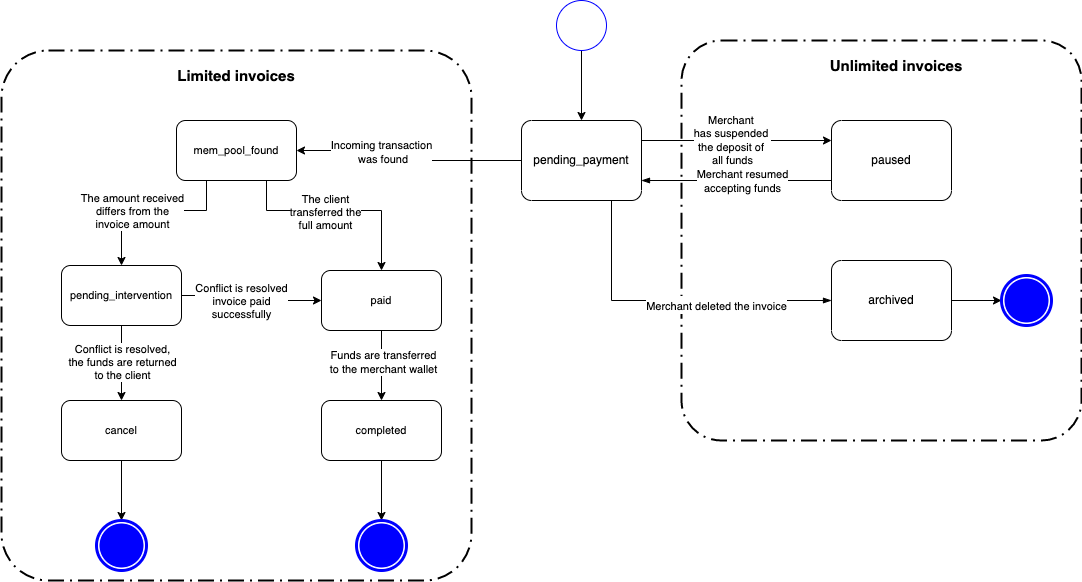

The diagram above was exported from draw.io. Its source (the exported page's mxGraphModel, read from the mxfile embedded in the PNG):
<mxGraphModel dx="1773" dy="588" grid="1" gridSize="10" guides="1" tooltips="1" connect="1" arrows="1" fold="1" page="1" pageScale="1" pageWidth="827" pageHeight="1169" math="0" shadow="0">
  <root>
    <mxCell id="0" />
    <mxCell id="1" parent="0" />
    <mxCell id="Ox17CDZlU9MWBx14um0B-6" value="" style="points=[[0.25,0,0],[0.5,0,0],[0.75,0,0],[1,0.25,0],[1,0.5,0],[1,0.75,0],[0.75,1,0],[0.5,1,0],[0.25,1,0],[0,0.75,0],[0,0.5,0],[0,0.25,0]];rounded=1;arcSize=10;dashed=1;strokeColor=#000000;fillColor=none;gradientColor=none;dashPattern=8 3 1 3;strokeWidth=2;" parent="1" vertex="1">
      <mxGeometry x="-150" y="160" width="470" height="530" as="geometry" />
    </mxCell>
    <mxCell id="Ox17CDZlU9MWBx14um0B-5" value="" style="points=[[0.25,0,0],[0.5,0,0],[0.75,0,0],[1,0.25,0],[1,0.5,0],[1,0.75,0],[0.75,1,0],[0.5,1,0],[0.25,1,0],[0,0.75,0],[0,0.5,0],[0,0.25,0]];rounded=1;arcSize=10;dashed=1;strokeColor=#000000;fillColor=none;gradientColor=none;dashPattern=8 3 1 3;strokeWidth=2;" parent="1" vertex="1">
      <mxGeometry x="530" y="150" width="400" height="400" as="geometry" />
    </mxCell>
    <mxCell id="Ox17CDZlU9MWBx14um0B-7" value="" style="edgeStyle=orthogonalEdgeStyle;rounded=0;orthogonalLoop=1;jettySize=auto;html=1;" parent="1" source="Ox17CDZlU9MWBx14um0B-1" target="Ox17CDZlU9MWBx14um0B-2" edge="1">
      <mxGeometry relative="1" as="geometry" />
    </mxCell>
    <mxCell id="Ox17CDZlU9MWBx14um0B-1" value="" style="points=[[0.145,0.145,0],[0.5,0,0],[0.855,0.145,0],[1,0.5,0],[0.855,0.855,0],[0.5,1,0],[0.145,0.855,0],[0,0.5,0]];shape=mxgraph.bpmn.event;html=1;verticalLabelPosition=bottom;labelBackgroundColor=#ffffff;verticalAlign=top;align=center;perimeter=ellipsePerimeter;outlineConnect=0;aspect=fixed;outline=standard;symbol=general;strokeColor=#0000FF;" parent="1" vertex="1">
      <mxGeometry x="405" y="110" width="50" height="50" as="geometry" />
    </mxCell>
    <mxCell id="Ox17CDZlU9MWBx14um0B-8" value="" style="edgeStyle=orthogonalEdgeStyle;rounded=0;orthogonalLoop=1;jettySize=auto;html=1;exitX=1;exitY=0.25;exitDx=0;exitDy=0;exitPerimeter=0;entryX=0;entryY=0.25;entryDx=0;entryDy=0;entryPerimeter=0;" parent="1" source="Ox17CDZlU9MWBx14um0B-2" target="Ox17CDZlU9MWBx14um0B-3" edge="1">
      <mxGeometry relative="1" as="geometry" />
    </mxCell>
    <mxCell id="Ox17CDZlU9MWBx14um0B-10" value="Merchant &lt;br&gt;has suspended &lt;br&gt;the deposit of &lt;br&gt;all funds" style="edgeLabel;html=1;align=center;verticalAlign=middle;resizable=0;points=[];" parent="Ox17CDZlU9MWBx14um0B-8" vertex="1" connectable="0">
      <mxGeometry x="-0.2083" y="1" relative="1" as="geometry">
        <mxPoint x="15" as="offset" />
      </mxGeometry>
    </mxCell>
    <mxCell id="Ox17CDZlU9MWBx14um0B-20" value="" style="edgeStyle=orthogonalEdgeStyle;rounded=0;orthogonalLoop=1;jettySize=auto;html=1;fontSize=11;" parent="1" source="Ox17CDZlU9MWBx14um0B-2" target="Ox17CDZlU9MWBx14um0B-19" edge="1">
      <mxGeometry relative="1" as="geometry" />
    </mxCell>
    <mxCell id="Ox17CDZlU9MWBx14um0B-21" value="Incoming transaction&lt;br&gt;&amp;nbsp;was found" style="edgeLabel;html=1;align=center;verticalAlign=middle;resizable=0;points=[];fontSize=11;" parent="Ox17CDZlU9MWBx14um0B-20" vertex="1" connectable="0">
      <mxGeometry x="0.2857" y="1" relative="1" as="geometry">
        <mxPoint as="offset" />
      </mxGeometry>
    </mxCell>
    <mxCell id="Ox17CDZlU9MWBx14um0B-2" value="pending_payment" style="points=[[0.25,0,0],[0.5,0,0],[0.75,0,0],[1,0.25,0],[1,0.5,0],[1,0.75,0],[0.75,1,0],[0.5,1,0],[0.25,1,0],[0,0.75,0],[0,0.5,0],[0,0.25,0]];shape=mxgraph.bpmn.task;whiteSpace=wrap;rectStyle=rounded;size=10;taskMarker=abstract;" parent="1" vertex="1">
      <mxGeometry x="370" y="230" width="120" height="80" as="geometry" />
    </mxCell>
    <mxCell id="Ox17CDZlU9MWBx14um0B-3" value="paused" style="points=[[0.25,0,0],[0.5,0,0],[0.75,0,0],[1,0.25,0],[1,0.5,0],[1,0.75,0],[0.75,1,0],[0.5,1,0],[0.25,1,0],[0,0.75,0],[0,0.5,0],[0,0.25,0]];shape=mxgraph.bpmn.task;whiteSpace=wrap;rectStyle=rounded;size=10;taskMarker=abstract;" parent="1" vertex="1">
      <mxGeometry x="680" y="230" width="120" height="80" as="geometry" />
    </mxCell>
    <mxCell id="Ox17CDZlU9MWBx14um0B-16" value="" style="edgeStyle=orthogonalEdgeStyle;rounded=0;orthogonalLoop=1;jettySize=auto;html=1;" parent="1" source="Ox17CDZlU9MWBx14um0B-4" target="Ox17CDZlU9MWBx14um0B-15" edge="1">
      <mxGeometry relative="1" as="geometry" />
    </mxCell>
    <mxCell id="Ox17CDZlU9MWBx14um0B-4" value="archived" style="points=[[0.25,0,0],[0.5,0,0],[0.75,0,0],[1,0.25,0],[1,0.5,0],[1,0.75,0],[0.75,1,0],[0.5,1,0],[0.25,1,0],[0,0.75,0],[0,0.5,0],[0,0.25,0]];shape=mxgraph.bpmn.task;whiteSpace=wrap;rectStyle=rounded;size=10;taskMarker=abstract;" parent="1" vertex="1">
      <mxGeometry x="680" y="370" width="120" height="80" as="geometry" />
    </mxCell>
    <mxCell id="Ox17CDZlU9MWBx14um0B-11" value="" style="edgeStyle=elbowEdgeStyle;fontSize=12;html=1;endArrow=blockThin;endFill=1;rounded=0;exitX=0;exitY=0.75;exitDx=0;exitDy=0;exitPerimeter=0;entryX=1;entryY=0.75;entryDx=0;entryDy=0;entryPerimeter=0;" parent="1" source="Ox17CDZlU9MWBx14um0B-3" target="Ox17CDZlU9MWBx14um0B-2" edge="1">
      <mxGeometry width="160" relative="1" as="geometry">
        <mxPoint x="530" y="310" as="sourcePoint" />
        <mxPoint x="690" y="310" as="targetPoint" />
      </mxGeometry>
    </mxCell>
    <mxCell id="Ox17CDZlU9MWBx14um0B-12" value="Merchant resumed&lt;br&gt;accepting funds" style="edgeLabel;html=1;align=center;verticalAlign=middle;resizable=0;points=[];" parent="Ox17CDZlU9MWBx14um0B-11" vertex="1" connectable="0">
      <mxGeometry x="0.1083" y="2" relative="1" as="geometry">
        <mxPoint x="15" y="-2" as="offset" />
      </mxGeometry>
    </mxCell>
    <mxCell id="Ox17CDZlU9MWBx14um0B-13" value="" style="edgeStyle=elbowEdgeStyle;fontSize=12;html=1;endArrow=blockThin;endFill=1;rounded=0;entryX=0;entryY=0.5;entryDx=0;entryDy=0;entryPerimeter=0;exitX=0.75;exitY=1;exitDx=0;exitDy=0;exitPerimeter=0;" parent="1" source="Ox17CDZlU9MWBx14um0B-2" target="Ox17CDZlU9MWBx14um0B-4" edge="1">
      <mxGeometry width="160" relative="1" as="geometry">
        <mxPoint x="530" y="410" as="sourcePoint" />
        <mxPoint x="690" y="410" as="targetPoint" />
        <Array as="points">
          <mxPoint x="460" y="380" />
        </Array>
      </mxGeometry>
    </mxCell>
    <mxCell id="Ox17CDZlU9MWBx14um0B-18" value="&lt;font style=&quot;font-size: 11px&quot;&gt;Merchant deleted the invoice&lt;/font&gt;" style="edgeLabel;html=1;align=center;verticalAlign=middle;resizable=0;points=[];fontSize=15;" parent="Ox17CDZlU9MWBx14um0B-13" vertex="1" connectable="0">
      <mxGeometry x="0.2759" y="-3" relative="1" as="geometry">
        <mxPoint as="offset" />
      </mxGeometry>
    </mxCell>
    <mxCell id="Ox17CDZlU9MWBx14um0B-15" value="" style="points=[[0.145,0.145,0],[0.5,0,0],[0.855,0.145,0],[1,0.5,0],[0.855,0.855,0],[0.5,1,0],[0.145,0.855,0],[0,0.5,0]];shape=mxgraph.bpmn.event;html=1;verticalLabelPosition=bottom;labelBackgroundColor=#ffffff;verticalAlign=top;align=center;perimeter=ellipsePerimeter;outlineConnect=0;aspect=fixed;outline=end;symbol=terminate;strokeColor=#0000FF;" parent="1" vertex="1">
      <mxGeometry x="850" y="385" width="50" height="50" as="geometry" />
    </mxCell>
    <mxCell id="Ox17CDZlU9MWBx14um0B-17" value="&lt;font size=&quot;1&quot;&gt;&lt;b style=&quot;font-size: 15px&quot;&gt;Unlimited invoices&lt;/b&gt;&lt;/font&gt;" style="text;html=1;strokeColor=none;fillColor=none;align=center;verticalAlign=middle;whiteSpace=wrap;rounded=0;" parent="1" vertex="1">
      <mxGeometry x="650" y="160" width="190" height="30" as="geometry" />
    </mxCell>
    <mxCell id="Ox17CDZlU9MWBx14um0B-24" value="" style="edgeStyle=orthogonalEdgeStyle;rounded=0;orthogonalLoop=1;jettySize=auto;html=1;fontSize=11;exitX=0.75;exitY=1;exitDx=0;exitDy=0;" parent="1" source="Ox17CDZlU9MWBx14um0B-19" target="Ox17CDZlU9MWBx14um0B-22" edge="1">
      <mxGeometry relative="1" as="geometry">
        <Array as="points">
          <mxPoint x="115" y="320" />
          <mxPoint x="230" y="320" />
        </Array>
      </mxGeometry>
    </mxCell>
    <mxCell id="Ox17CDZlU9MWBx14um0B-25" value="The client&lt;br&gt;transferred the&lt;br&gt;full amount" style="edgeLabel;html=1;align=center;verticalAlign=middle;resizable=0;points=[];fontSize=11;" parent="Ox17CDZlU9MWBx14um0B-24" vertex="1" connectable="0">
      <mxGeometry x="-0.14" y="-1" relative="1" as="geometry">
        <mxPoint as="offset" />
      </mxGeometry>
    </mxCell>
    <mxCell id="Ox17CDZlU9MWBx14um0B-19" value="mem_pool_found" style="rounded=1;whiteSpace=wrap;html=1;fontSize=11;" parent="1" vertex="1">
      <mxGeometry x="25" y="230" width="120" height="60" as="geometry" />
    </mxCell>
    <mxCell id="Ox17CDZlU9MWBx14um0B-33" value="" style="edgeStyle=orthogonalEdgeStyle;rounded=0;orthogonalLoop=1;jettySize=auto;html=1;fontSize=11;" parent="1" source="Ox17CDZlU9MWBx14um0B-22" target="Ox17CDZlU9MWBx14um0B-29" edge="1">
      <mxGeometry relative="1" as="geometry" />
    </mxCell>
    <mxCell id="Ox17CDZlU9MWBx14um0B-39" value="Funds are transferred&lt;br&gt;to the merchant wallet" style="edgeLabel;html=1;align=center;verticalAlign=middle;resizable=0;points=[];fontSize=11;" parent="Ox17CDZlU9MWBx14um0B-33" vertex="1" connectable="0">
      <mxGeometry x="-0.1111" y="1" relative="1" as="geometry">
        <mxPoint as="offset" />
      </mxGeometry>
    </mxCell>
    <mxCell id="Ox17CDZlU9MWBx14um0B-22" value="paid" style="rounded=1;whiteSpace=wrap;html=1;fontSize=11;" parent="1" vertex="1">
      <mxGeometry x="170" y="380" width="120" height="60" as="geometry" />
    </mxCell>
    <mxCell id="Ox17CDZlU9MWBx14um0B-30" value="" style="edgeStyle=orthogonalEdgeStyle;rounded=0;orthogonalLoop=1;jettySize=auto;html=1;fontSize=11;" parent="1" source="Ox17CDZlU9MWBx14um0B-23" target="Ox17CDZlU9MWBx14um0B-22" edge="1">
      <mxGeometry relative="1" as="geometry" />
    </mxCell>
    <mxCell id="Ox17CDZlU9MWBx14um0B-31" value="Conflict is resolved&lt;br&gt;invoice paid&lt;br&gt;successfully" style="edgeLabel;html=1;align=center;verticalAlign=middle;resizable=0;points=[];fontSize=11;" parent="Ox17CDZlU9MWBx14um0B-30" vertex="1" connectable="0">
      <mxGeometry x="0.2909" y="-4" relative="1" as="geometry">
        <mxPoint x="-30" y="-4" as="offset" />
      </mxGeometry>
    </mxCell>
    <mxCell id="Ox17CDZlU9MWBx14um0B-32" value="" style="edgeStyle=orthogonalEdgeStyle;rounded=0;orthogonalLoop=1;jettySize=auto;html=1;fontSize=11;" parent="1" source="Ox17CDZlU9MWBx14um0B-23" target="Ox17CDZlU9MWBx14um0B-28" edge="1">
      <mxGeometry relative="1" as="geometry" />
    </mxCell>
    <mxCell id="Ox17CDZlU9MWBx14um0B-38" value="Conflict is resolved,&lt;br&gt;the funds are returned&lt;br&gt;to the client" style="edgeLabel;html=1;align=center;verticalAlign=middle;resizable=0;points=[];fontSize=11;" parent="Ox17CDZlU9MWBx14um0B-32" vertex="1" connectable="0">
      <mxGeometry x="-0.4" y="-4" relative="1" as="geometry">
        <mxPoint x="4" y="13" as="offset" />
      </mxGeometry>
    </mxCell>
    <mxCell id="Ox17CDZlU9MWBx14um0B-23" value="pending_intervention" style="rounded=1;whiteSpace=wrap;html=1;fontSize=11;" parent="1" vertex="1">
      <mxGeometry x="-90" y="375" width="120" height="60" as="geometry" />
    </mxCell>
    <mxCell id="Ox17CDZlU9MWBx14um0B-26" value="" style="endArrow=classic;html=1;rounded=0;fontSize=11;exitX=0.25;exitY=1;exitDx=0;exitDy=0;entryX=0.5;entryY=0;entryDx=0;entryDy=0;" parent="1" source="Ox17CDZlU9MWBx14um0B-19" target="Ox17CDZlU9MWBx14um0B-23" edge="1">
      <mxGeometry width="50" height="50" relative="1" as="geometry">
        <mxPoint x="-20" y="310" as="sourcePoint" />
        <mxPoint x="30" y="260" as="targetPoint" />
        <Array as="points">
          <mxPoint x="55" y="320" />
          <mxPoint x="-30" y="320" />
        </Array>
      </mxGeometry>
    </mxCell>
    <mxCell id="Ox17CDZlU9MWBx14um0B-27" value="The amount received&lt;br&gt;&amp;nbsp;differs from the &lt;br&gt;invoice amount" style="edgeLabel;html=1;align=center;verticalAlign=middle;resizable=0;points=[];fontSize=11;" parent="Ox17CDZlU9MWBx14um0B-26" vertex="1" connectable="0">
      <mxGeometry x="0.2333" relative="1" as="geometry">
        <mxPoint as="offset" />
      </mxGeometry>
    </mxCell>
    <mxCell id="Ox17CDZlU9MWBx14um0B-36" value="" style="edgeStyle=orthogonalEdgeStyle;rounded=0;orthogonalLoop=1;jettySize=auto;html=1;fontSize=11;" parent="1" source="Ox17CDZlU9MWBx14um0B-28" target="Ox17CDZlU9MWBx14um0B-35" edge="1">
      <mxGeometry relative="1" as="geometry" />
    </mxCell>
    <mxCell id="Ox17CDZlU9MWBx14um0B-28" value="cancel" style="rounded=1;whiteSpace=wrap;html=1;fontSize=11;" parent="1" vertex="1">
      <mxGeometry x="-90" y="510" width="120" height="60" as="geometry" />
    </mxCell>
    <mxCell id="Ox17CDZlU9MWBx14um0B-37" value="" style="edgeStyle=orthogonalEdgeStyle;rounded=0;orthogonalLoop=1;jettySize=auto;html=1;fontSize=11;" parent="1" source="Ox17CDZlU9MWBx14um0B-29" target="Ox17CDZlU9MWBx14um0B-34" edge="1">
      <mxGeometry relative="1" as="geometry" />
    </mxCell>
    <mxCell id="Ox17CDZlU9MWBx14um0B-29" value="completed" style="rounded=1;whiteSpace=wrap;html=1;fontSize=11;" parent="1" vertex="1">
      <mxGeometry x="170" y="510" width="120" height="60" as="geometry" />
    </mxCell>
    <mxCell id="Ox17CDZlU9MWBx14um0B-34" value="" style="points=[[0.145,0.145,0],[0.5,0,0],[0.855,0.145,0],[1,0.5,0],[0.855,0.855,0],[0.5,1,0],[0.145,0.855,0],[0,0.5,0]];shape=mxgraph.bpmn.event;html=1;verticalLabelPosition=bottom;labelBackgroundColor=#ffffff;verticalAlign=top;align=center;perimeter=ellipsePerimeter;outlineConnect=0;aspect=fixed;outline=end;symbol=terminate;strokeColor=#0000FF;" parent="1" vertex="1">
      <mxGeometry x="205" y="630" width="50" height="50" as="geometry" />
    </mxCell>
    <mxCell id="Ox17CDZlU9MWBx14um0B-35" value="" style="points=[[0.145,0.145,0],[0.5,0,0],[0.855,0.145,0],[1,0.5,0],[0.855,0.855,0],[0.5,1,0],[0.145,0.855,0],[0,0.5,0]];shape=mxgraph.bpmn.event;html=1;verticalLabelPosition=bottom;labelBackgroundColor=#ffffff;verticalAlign=top;align=center;perimeter=ellipsePerimeter;outlineConnect=0;aspect=fixed;outline=end;symbol=terminate;strokeColor=#0000FF;" parent="1" vertex="1">
      <mxGeometry x="-55" y="630" width="50" height="50" as="geometry" />
    </mxCell>
    <mxCell id="Ox17CDZlU9MWBx14um0B-41" value="&lt;font size=&quot;1&quot;&gt;&lt;b style=&quot;font-size: 15px&quot;&gt;Limited invoices&lt;/b&gt;&lt;/font&gt;" style="text;html=1;strokeColor=none;fillColor=none;align=center;verticalAlign=middle;whiteSpace=wrap;rounded=0;" parent="1" vertex="1">
      <mxGeometry x="-10" y="170" width="190" height="30" as="geometry" />
    </mxCell>
  </root>
</mxGraphModel>